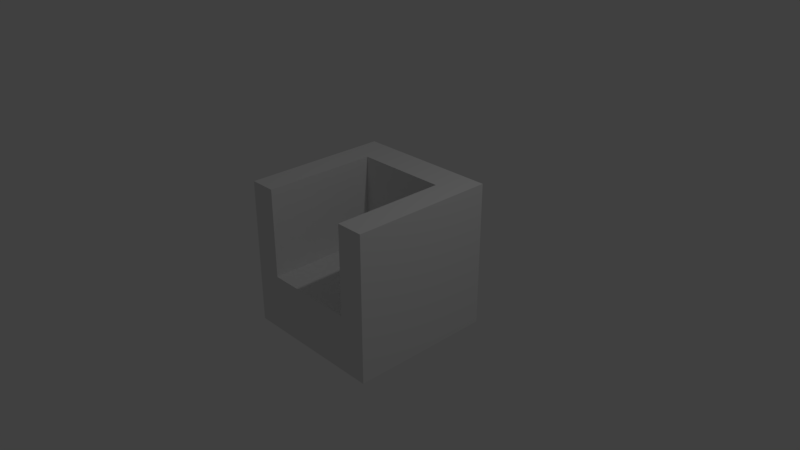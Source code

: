 # Source: Armchair.blend  (saved by Blender 2.79.0; exported with 4.5.12 LTS)
import bpy
from mathutils import Matrix  # noqa: F401  (used for matrix-valued properties, if any)

bpy.ops.wm.read_factory_settings(use_empty=True)
scene = bpy.context.scene
scene.name = 'Scene'

# ---- collections
col_collection_1 = bpy.data.collections.new('Collection 1'); scene.collection.children.link(col_collection_1)

# ---- materials (node trees are filled in below, after node groups)
mat_material = bpy.data.materials.new('Material')
mat_material.alpha_threshold = 0.0
mat_material.use_transparent_shadow = False
mat_material.roughness = 0.5
mat_material.line_color = (0.0, 0.0, 0.0, 1.0)

# ---- material node trees

# ---- world
world_world = bpy.data.worlds.new('World'); scene.world = world_world
world_world.color = (0.05088, 0.05088, 0.05088)
world_world.use_sun_shadow = False
world_world.sun_shadow_jitter_overblur = 0.0
world_world.cycles.sampling_method = 'MANUAL'

# ---- cameras
cam_camera = bpy.data.cameras.new('Camera')
cam_camera.clip_end = 100.0
cam_camera.lens = 35.0
cam_camera.sensor_width = 32.0
cam_camera.sensor_height = 18.0
cam_camera.ortho_scale = 7.314
cam_camera.dof.focus_distance = 0.0
cam_camera.dof.aperture_fstop = 128.0

# ---- lights
light_lamp = bpy.data.lights.new('Lamp', 'POINT')
light_lamp.transmission_factor = 0.0
light_lamp.cutoff_distance = 30.0
light_lamp.energy = 100.0
light_lamp.shadow_buffer_clip_start = 1.001
light_lamp.shadow_soft_size = 0.1
light_lamp.shadow_maximum_resolution = 0.006
light_lamp.use_absolute_resolution = True

# ---- meshes
me_cube = bpy.data.meshes.new('Cube')
me_cube.from_pydata([(1.0, 1.0, -1.0), (1.0, -1.0, -1.0), (-1.0, -1.0, -1.0), (-1.0, 1.0, -1.0), (1.0, 1.0, 1.0), (1.0, -1.0, 1.0), (-1.0, -1.0, 1.0), (-1.0, 1.0, 1.0), (-0.6399, 1.0, -1.0), (-0.6399, -1.0, -1.0), (-0.6399, 1.0, 1.0), (0.6298, 1.0, -1.0), (0.6298, -1.0, -1.0), (0.6298, 1.0, 1.0), (0.6298, -1.0, 1.0), (1.0, 0.5538, -1.0), (-1.0, 0.5538, -1.0), (1.0, 0.5538, 1.0), (-1.0, 0.5538, 1.0), (-0.6399, 0.5538, 1.0), (-0.6399, 0.5538, -1.0), (0.6298, 0.5538, -1.0), (0.6298, 0.5538, 1.0), (-0.6399, -1.0, 1.0), (0.6298, 0.5538, -0.2163), (0.6298, -1.0, -0.2163), (-0.6399, 0.5538, -0.2163), (-0.6399, -1.0, -0.2163)], [], [(20, 9, 2, 16), (19, 18, 6, 23), (15, 17, 5, 1), (9, 23, 6, 2), (16, 18, 7, 3), (10, 8, 3, 7), (13, 11, 8, 10), (14, 22, 24, 25), (21, 12, 9, 20), (15, 1, 12, 21), (17, 22, 14, 5), (1, 5, 14, 12), (4, 0, 11, 13), (4, 13, 22, 17), (0, 15, 21, 11), (11, 21, 20, 8), (13, 10, 19, 22), (2, 6, 18, 16), (0, 4, 17, 15), (10, 7, 18, 19), (8, 20, 16, 3), (24, 26, 27, 25), (19, 23, 27, 26), (22, 19, 26, 24), (9, 12, 25, 27)])
me_cube.materials.append(mat_material)
me_cube.use_remesh_preserve_volume = False
me_cube.use_remesh_preserve_attributes = False
me_cube.use_mirror_vertex_groups = False
me_cube.update()

# ---- objects
ob_armchair = bpy.data.objects.new('Armchair', me_cube)
ob_lamp = bpy.data.objects.new('Lamp', light_lamp)
ob_camera = bpy.data.objects.new('Camera', cam_camera)

# ---- transforms, parenting, visibility, modifiers, constraints
ob_armchair.location = (0.0, 0.0, 0.0)
ob_armchair.lock_rotations_4d = False
ob_armchair.empty_display_type = 'ARROWS'
ob_armchair.lineart.crease_threshold = 0.0
ob_lamp.location = (4.076, 1.005, 5.904)
ob_lamp.rotation_euler = (0.6503, 0.05522, 1.866)
ob_lamp.lock_rotations_4d = False
ob_lamp.empty_display_type = 'ARROWS'
ob_lamp.color = (0.0, 0.0, 0.0, 0.0)
ob_lamp.lineart.crease_threshold = 0.0
ob_camera.location = (7.481, -6.508, 5.344)
ob_camera.rotation_euler = (1.109, 0.0, 0.8149)
ob_camera.lock_rotations_4d = False
ob_camera.empty_display_type = 'ARROWS'
ob_camera.color = (0.0, 0.0, 0.0, 0.0)
ob_camera.display_type = 'WIRE'
ob_camera.lineart.crease_threshold = 0.0

# ---- collection membership
col_collection_1.objects.link(ob_armchair)
col_collection_1.objects.link(ob_lamp)
col_collection_1.objects.link(ob_camera)

# ---- scene / render settings (as saved in the file)
scene.camera = ob_camera
scene.frame_start = 1; scene.frame_end = 250; scene.frame_set(45)
scene.render.engine = 'BLENDER_EEVEE_NEXT'
scene.render.resolution_percentage = 50
scene.render.dither_intensity = 0.0
scene.cycles.use_denoising = False
scene.cycles.samples = 128
scene.cycles.sampling_pattern = 'TABULATED_SOBOL'
scene.cycles.use_adaptive_sampling = False
scene.cycles.use_light_tree = False
scene.cycles.blur_glossy = 0.0
scene.cycles.sample_clamp_indirect = 0.0
scene.view_settings.view_transform = 'Standard'
bpy.context.view_layer.update()
